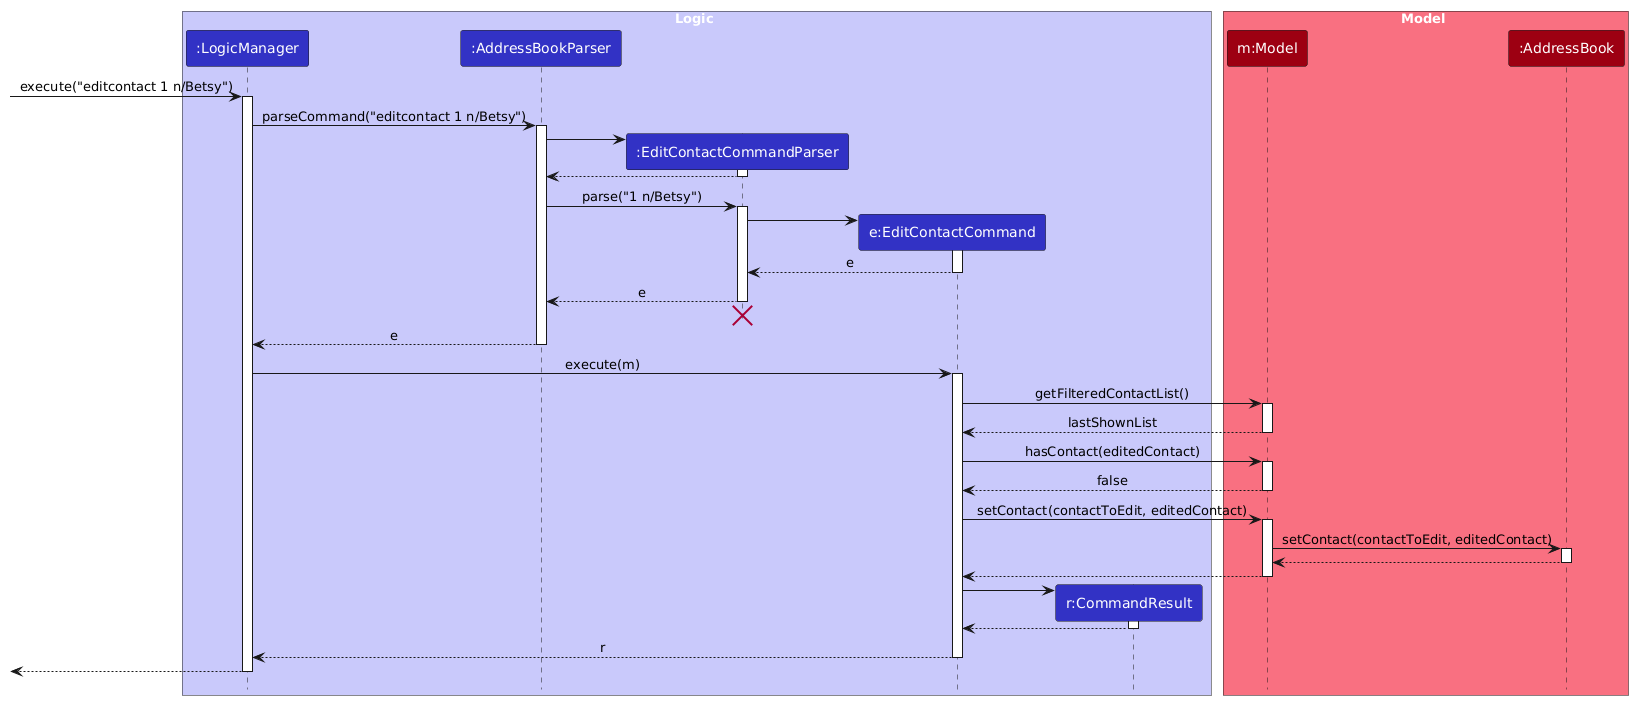

The diagram above was rendered by PlantUML. Its source (embedded in the PNG):
@startuml
/'
 'Commonly used styles and colors across diagrams.
 'Refer to https://plantuml-documentation.readthedocs.io/en/latest for a more
 'comprehensive list of skinparams.
 '/


'T1 through T4 are shades of the original color from lightest to darkest

!define UI_COLOR #1D8900
!define UI_COLOR_T1 #83E769
!define UI_COLOR_T2 #3FC71B
!define UI_COLOR_T3 #166800
!define UI_COLOR_T4 #0E4100

!define LOGIC_COLOR #3333C4
!define LOGIC_COLOR_T1 #C8C8FA
!define LOGIC_COLOR_T2 #6A6ADC
!define LOGIC_COLOR_T3 #1616B0
!define LOGIC_COLOR_T4 #101086

!define MODEL_COLOR #9D0012
!define MODEL_COLOR_T1 #F97181
!define MODEL_COLOR_T2 #E41F36
!define MODEL_COLOR_T3 #7B000E
!define MODEL_COLOR_T4 #51000A

!define STORAGE_COLOR #A38300
!define STORAGE_COLOR_T1 #FFE374
!define STORAGE_COLOR_T2 #EDC520
!define STORAGE_COLOR_T3 #806600
!define STORAGE_COLOR_T2 #544400

!define USER_COLOR #000000

skinparam Package {
    BackgroundColor #FFFFFF
    BorderThickness 1
    FontSize 16
}

skinparam Class {
    FontColor #FFFFFF
    FontSize 15
    BorderThickness 1
    BorderColor #FFFFFF
    StereotypeFontColor #FFFFFF
    FontName Arial
}

skinparam Actor {
    BorderColor USER_COLOR
    Color USER_COLOR
    FontName Arial
}

skinparam Sequence {
    MessageAlign center
    BoxFontSize 15
    BoxPadding 0
    BoxFontColor #FFFFFF
    FontName Arial
}

skinparam Participant {
    FontColor #FFFFFFF
    Padding 20
}

skinparam ArrowFontStyle bold
skinparam MinClassWidth 50
<style>
sequenceDiagram {
    participant {
        Padding 10
    }
}
</style>
skinparam Shadowing false
skinparam DefaultTextAlignment center
skinparam packageStyle Rectangle

hide footbox
hide members
hide circle

skinparam ArrowFontStyle plain

box Logic LOGIC_COLOR_T1
participant ":LogicManager" as LogicManager LOGIC_COLOR
participant ":AddressBookParser" as AddressBookParser LOGIC_COLOR
participant ":EditContactCommandParser" as EditContactCommandParser LOGIC_COLOR
participant "e:EditContactCommand" as EditContactCommand LOGIC_COLOR
participant "r:CommandResult" as CommandResult LOGIC_COLOR
end box

box Model MODEL_COLOR_T1
participant "m:Model" as Model MODEL_COLOR
participant ":AddressBook" as AddressBook MODEL_COLOR
end box

[-> LogicManager : execute("editcontact 1 n/Betsy")
activate LogicManager

LogicManager -> AddressBookParser : parseCommand("editcontact 1 n/Betsy")
activate AddressBookParser

create EditContactCommandParser
AddressBookParser -> EditContactCommandParser
activate EditContactCommandParser

EditContactCommandParser --> AddressBookParser
deactivate EditContactCommandParser

AddressBookParser -> EditContactCommandParser : parse("1 n/Betsy")
activate EditContactCommandParser

create EditContactCommand
EditContactCommandParser -> EditContactCommand
activate EditContactCommand

EditContactCommand --> EditContactCommandParser : e
deactivate EditContactCommand

EditContactCommandParser --> AddressBookParser : e
deactivate EditContactCommandParser
'Hidden arrow to position the destroy marker below the end of the activation bar.
EditContactCommandParser -[hidden]-> AddressBookParser
destroy EditContactCommandParser

AddressBookParser --> LogicManager : e
deactivate AddressBookParser

LogicManager -> EditContactCommand : execute(m)
activate EditContactCommand

EditContactCommand -> Model : getFilteredContactList()
activate Model

Model --> EditContactCommand : lastShownList
deactivate Model

EditContactCommand -> Model : hasContact(editedContact)
activate Model

Model --> EditContactCommand : false
deactivate Model

EditContactCommand -> Model : setContact(contactToEdit, editedContact)
activate Model

Model -> AddressBook : setContact(contactToEdit, editedContact)
activate AddressBook

AddressBook --> Model
deactivate AddressBook

Model --> EditContactCommand
deactivate Model

create CommandResult
EditContactCommand -> CommandResult
activate CommandResult

CommandResult --> EditContactCommand
deactivate CommandResult

EditContactCommand --> LogicManager : r
deactivate EditContactCommand

[<--LogicManager
deactivate LogicManager
@enduml